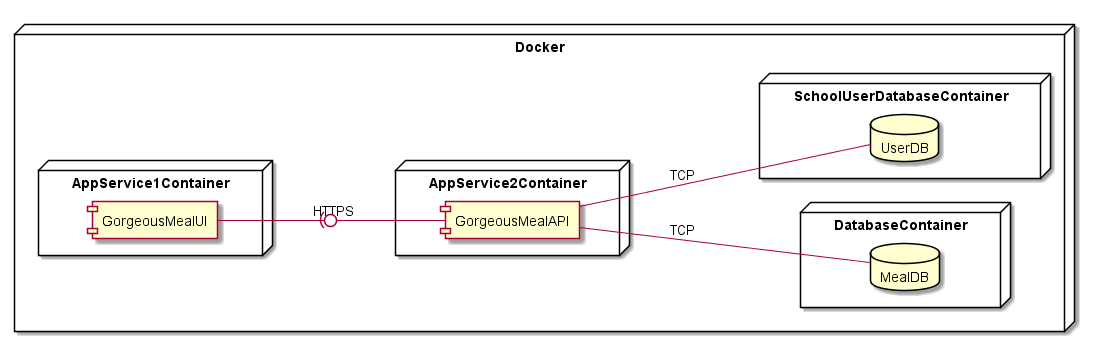

The diagram above was rendered by PlantUML. Its source (embedded in the PNG):
@startuml DeploymentDiagram
left to right direction

node Docker{
    node AppService1Container {
        component GorgeousMealUI
    }

    node AppService2Container {
        component GorgeousMealAPI
    }

    node DatabaseContainer {
        database MealDB
    }

    node SchoolUserDatabaseContainer {
        database UserDB
    }
}

GorgeousMealUI -(0- GorgeousMealAPI : HTTPS
GorgeousMealAPI -- UserDB : TCP
GorgeousMealAPI -- MealDB : TCP

@enduml